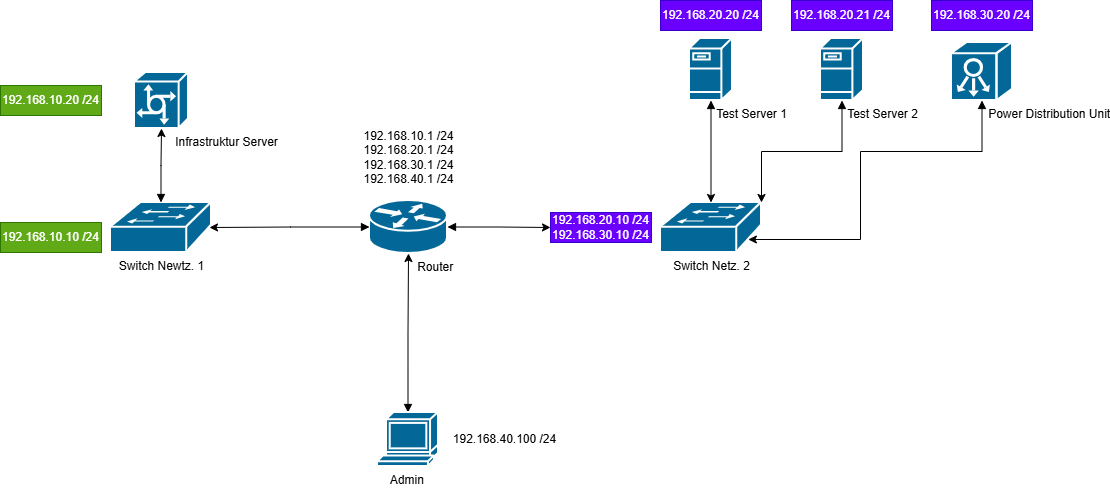

The diagram above was exported from draw.io. Its source (the exported page's mxGraphModel, read from the mxfile embedded in the PNG):
<mxGraphModel dx="1414" dy="743" grid="1" gridSize="10" guides="1" tooltips="1" connect="1" arrows="1" fold="1" page="1" pageScale="1" pageWidth="1169" pageHeight="827" math="0" shadow="0">
  <root>
    <mxCell id="0" />
    <mxCell id="1" parent="0" />
    <mxCell id="Qyx6STxpz8l8sF7s4ck4-21" edge="1" parent="1" source="Qyx6STxpz8l8sF7s4ck4-1" style="edgeStyle=orthogonalEdgeStyle;rounded=0;orthogonalLoop=1;jettySize=auto;html=1;exitX=0.5;exitY=0;exitDx=0;exitDy=0;exitPerimeter=0;startArrow=block;startFill=1;" target="Qyx6STxpz8l8sF7s4ck4-2">
      <mxGeometry relative="1" as="geometry" />
    </mxCell>
    <object label="Admin&amp;nbsp;" IP="192.168.0.20/24" id="Qyx6STxpz8l8sF7s4ck4-1">
      <mxCell parent="1" style="sketch=0;html=1;pointerEvents=1;dashed=0;fillColor=#036897;strokeColor=#ffffff;strokeWidth=2;verticalLabelPosition=bottom;verticalAlign=top;align=center;outlineConnect=0;shape=mxgraph.cisco.computers_and_peripherals.terminal;" vertex="1">
        <mxGeometry height="54" width="61" x="387" y="730" as="geometry" />
      </mxCell>
    </object>
    <mxCell id="Qyx6STxpz8l8sF7s4ck4-22" edge="1" parent="1" source="Qyx6STxpz8l8sF7s4ck4-2" style="edgeStyle=orthogonalEdgeStyle;rounded=0;orthogonalLoop=1;jettySize=auto;html=1;exitX=1;exitY=0.5;exitDx=0;exitDy=0;exitPerimeter=0;entryX=0;entryY=0.5;entryDx=0;entryDy=0;startArrow=block;startFill=1;" target="Qyx6STxpz8l8sF7s4ck4-14">
      <mxGeometry relative="1" as="geometry" />
    </mxCell>
    <mxCell id="Qyx6STxpz8l8sF7s4ck4-2" parent="1" style="strokeColor=#ffffff;sketch=0;html=1;pointerEvents=1;dashed=0;fillColor=#036897;strokeWidth=2;verticalLabelPosition=bottom;verticalAlign=top;align=center;outlineConnect=0;shape=mxgraph.cisco.routers.router;" value="&lt;span style=&quot;white-space: pre;&quot;&gt;&#09;&lt;/span&gt;&lt;span style=&quot;white-space: pre;&quot;&gt;&#09;&lt;/span&gt;Router" vertex="1">
      <mxGeometry height="53" width="78" x="379" y="518" as="geometry" />
    </mxCell>
    <mxCell id="Qyx6STxpz8l8sF7s4ck4-3" parent="1" style="strokeColor=#ffffff;sketch=0;html=1;pointerEvents=1;dashed=0;fillColor=#036897;strokeWidth=2;verticalLabelPosition=bottom;verticalAlign=top;align=center;outlineConnect=0;shape=mxgraph.cisco.switches.workgroup_switch;" value="Switch Newtz. 1" vertex="1">
      <mxGeometry height="50" width="101" x="120" y="520" as="geometry" />
    </mxCell>
    <mxCell id="Qyx6STxpz8l8sF7s4ck4-4" parent="1" style="strokeColor=#ffffff;sketch=0;html=1;pointerEvents=1;dashed=0;fillColor=#036897;strokeWidth=2;verticalLabelPosition=bottom;verticalAlign=top;align=center;outlineConnect=0;shape=mxgraph.cisco.switches.workgroup_switch;" value="Switch Netz. 2" vertex="1">
      <mxGeometry height="50" width="101" x="670" y="520" as="geometry" />
    </mxCell>
    <mxCell id="Qyx6STxpz8l8sF7s4ck4-5" parent="1" style="strokeColor=#ffffff;sketch=0;html=1;pointerEvents=1;dashed=0;fillColor=#036897;strokeWidth=2;verticalLabelPosition=bottom;verticalAlign=top;align=center;outlineConnect=0;shape=mxgraph.cisco.servers.communications_server;" value="&lt;span style=&quot;white-space: pre;&quot;&gt;&#09;&lt;/span&gt;&lt;span style=&quot;white-space: pre;&quot;&gt;&#09;&lt;/span&gt;&lt;span style=&quot;white-space: pre;&quot;&gt;&#09;&lt;/span&gt;&lt;span style=&quot;white-space: pre;&quot;&gt;&#09;&lt;/span&gt;&lt;span style=&quot;white-space: pre;&quot;&gt;&#09;&lt;/span&gt;Infrastruktur Server&amp;nbsp;" vertex="1">
      <mxGeometry height="56.00000000000001" width="54" x="144" y="390" as="geometry" />
    </mxCell>
    <mxCell id="Qyx6STxpz8l8sF7s4ck4-6" parent="1" style="strokeColor=#ffffff;sketch=0;html=1;pointerEvents=1;dashed=0;fillColor=#036897;strokeWidth=2;verticalLabelPosition=bottom;verticalAlign=top;align=center;outlineConnect=0;shape=mxgraph.cisco.servers.fileserver;" value="&lt;span style=&quot;white-space: pre;&quot;&gt;&#09;&lt;/span&gt;&lt;span style=&quot;white-space: pre;&quot;&gt;&#09;&lt;/span&gt;&lt;span style=&quot;white-space: pre;&quot;&gt;&#09;&lt;/span&gt;Test Server 1" vertex="1">
      <mxGeometry height="62" width="43" x="699" y="356" as="geometry" />
    </mxCell>
    <mxCell id="Qyx6STxpz8l8sF7s4ck4-7" parent="1" style="strokeColor=#ffffff;sketch=0;html=1;pointerEvents=1;dashed=0;fillColor=#036897;strokeWidth=2;verticalLabelPosition=bottom;verticalAlign=top;align=center;outlineConnect=0;shape=mxgraph.cisco.servers.fileserver;" value="&lt;span style=&quot;white-space: pre;&quot;&gt;&#09;&lt;/span&gt;&lt;span style=&quot;white-space: pre;&quot;&gt;&#09;&lt;/span&gt;&lt;span style=&quot;white-space: pre;&quot;&gt;&#09;&lt;/span&gt;Test Server 2" vertex="1">
      <mxGeometry height="62" width="43" x="830" y="356" as="geometry" />
    </mxCell>
    <mxCell id="Qyx6STxpz8l8sF7s4ck4-8" parent="1" style="sketch=0;html=1;pointerEvents=1;dashed=0;fillColor=#036897;strokeColor=#ffffff;strokeWidth=2;verticalLabelPosition=bottom;verticalAlign=top;align=center;outlineConnect=0;shape=mxgraph.cisco.controllers_and_modules.system_controller;" value="&lt;span style=&quot;white-space: pre;&quot;&gt;&#09;&lt;/span&gt;&lt;span style=&quot;white-space: pre;&quot;&gt;&#09;&lt;/span&gt;&lt;span style=&quot;white-space: pre;&quot;&gt;&#09;&lt;/span&gt;&lt;span style=&quot;white-space: pre;&quot;&gt;&#09;&lt;/span&gt;&lt;span style=&quot;white-space: pre;&quot;&gt;&#09;&lt;/span&gt;Power Distribution Unit" vertex="1">
      <mxGeometry height="57.99999999999999" width="61" x="961" y="360" as="geometry" />
    </mxCell>
    <mxCell id="Qyx6STxpz8l8sF7s4ck4-9" parent="1" style="text;html=1;whiteSpace=wrap;strokeColor=none;fillColor=none;align=center;verticalAlign=middle;rounded=0;" value="192.168.40.100 /24" vertex="1">
      <mxGeometry height="30" width="111" x="459" y="742" as="geometry" />
    </mxCell>
    <mxCell id="Qyx6STxpz8l8sF7s4ck4-10" parent="1" style="text;html=1;whiteSpace=wrap;strokeColor=none;fillColor=none;align=center;verticalAlign=middle;rounded=0;" value="192.168.10.1 /24&lt;div&gt;192.168.20.1 /24&lt;/div&gt;&lt;div&gt;192.168.30.1 /24&lt;/div&gt;&lt;div&gt;192.168.40.1 /24&lt;/div&gt;" vertex="1">
      <mxGeometry height="30" width="111" x="362.5" y="460" as="geometry" />
    </mxCell>
    <mxCell id="Qyx6STxpz8l8sF7s4ck4-11" parent="1" style="text;html=1;whiteSpace=wrap;strokeColor=#2D7600;fillColor=#60a917;align=center;verticalAlign=middle;rounded=0;fontColor=#ffffff;" value="192.168.10.10 /24" vertex="1">
      <mxGeometry height="30" width="101" x="10" y="540" as="geometry" />
    </mxCell>
    <mxCell id="Qyx6STxpz8l8sF7s4ck4-12" parent="1" style="text;html=1;whiteSpace=wrap;strokeColor=#2D7600;fillColor=#60a917;align=center;verticalAlign=middle;rounded=0;fontColor=#ffffff;" value="192.168.10.20 /24" vertex="1">
      <mxGeometry height="30" width="101" x="10" y="403" as="geometry" />
    </mxCell>
    <mxCell id="Qyx6STxpz8l8sF7s4ck4-14" parent="1" style="text;html=1;whiteSpace=wrap;strokeColor=#3700CC;fillColor=#6a00ff;align=center;verticalAlign=middle;rounded=0;fontColor=#ffffff;" value="192.168.20.10 /24&lt;div&gt;192.168.30.10 /24&lt;/div&gt;" vertex="1">
      <mxGeometry height="30" width="101" x="560" y="530" as="geometry" />
    </mxCell>
    <mxCell id="Qyx6STxpz8l8sF7s4ck4-15" parent="1" style="text;html=1;whiteSpace=wrap;strokeColor=#3700CC;fillColor=#6a00ff;align=center;verticalAlign=middle;rounded=0;fontColor=#ffffff;" value="192.168.20.20 /24" vertex="1">
      <mxGeometry height="30" width="101" x="670" y="318" as="geometry" />
    </mxCell>
    <mxCell id="Qyx6STxpz8l8sF7s4ck4-16" parent="1" style="text;html=1;whiteSpace=wrap;strokeColor=#3700CC;fillColor=#6a00ff;align=center;verticalAlign=middle;rounded=0;fontColor=#ffffff;" value="192.168.20.21 /24" vertex="1">
      <mxGeometry height="30" width="101" x="801" y="318" as="geometry" />
    </mxCell>
    <mxCell id="Qyx6STxpz8l8sF7s4ck4-17" parent="1" style="text;html=1;whiteSpace=wrap;strokeColor=#3700CC;fillColor=#6a00ff;align=center;verticalAlign=middle;rounded=0;fontColor=#ffffff;" value="192.168.30.20 /24" vertex="1">
      <mxGeometry height="30" width="101" x="941" y="318" as="geometry" />
    </mxCell>
    <mxCell id="Qyx6STxpz8l8sF7s4ck4-18" edge="1" parent="1" source="Qyx6STxpz8l8sF7s4ck4-6" style="edgeStyle=orthogonalEdgeStyle;rounded=0;orthogonalLoop=1;jettySize=auto;html=1;exitX=0.5;exitY=1;exitDx=0;exitDy=0;exitPerimeter=0;entryX=0.5;entryY=0;entryDx=0;entryDy=0;entryPerimeter=0;startArrow=block;startFill=1;" target="Qyx6STxpz8l8sF7s4ck4-4">
      <mxGeometry relative="1" as="geometry" />
    </mxCell>
    <mxCell id="Qyx6STxpz8l8sF7s4ck4-19" edge="1" parent="1" source="Qyx6STxpz8l8sF7s4ck4-7" style="edgeStyle=orthogonalEdgeStyle;rounded=0;orthogonalLoop=1;jettySize=auto;html=1;exitX=0.5;exitY=1;exitDx=0;exitDy=0;exitPerimeter=0;entryX=1;entryY=0;entryDx=0;entryDy=0;entryPerimeter=0;startArrow=block;startFill=1;" target="Qyx6STxpz8l8sF7s4ck4-4">
      <mxGeometry relative="1" as="geometry" />
    </mxCell>
    <mxCell id="Qyx6STxpz8l8sF7s4ck4-20" edge="1" parent="1" source="Qyx6STxpz8l8sF7s4ck4-8" style="edgeStyle=orthogonalEdgeStyle;rounded=0;orthogonalLoop=1;jettySize=auto;html=1;exitX=0.5;exitY=1;exitDx=0;exitDy=0;exitPerimeter=0;entryX=0.87;entryY=0.74;entryDx=0;entryDy=0;entryPerimeter=0;startArrow=block;startFill=1;" target="Qyx6STxpz8l8sF7s4ck4-4">
      <mxGeometry relative="1" as="geometry">
        <Array as="points">
          <mxPoint x="991.5" y="469" />
          <mxPoint x="870" y="469" />
          <mxPoint x="870" y="557" />
        </Array>
      </mxGeometry>
    </mxCell>
    <mxCell id="Qyx6STxpz8l8sF7s4ck4-23" edge="1" parent="1" source="Qyx6STxpz8l8sF7s4ck4-2" style="edgeStyle=orthogonalEdgeStyle;rounded=0;orthogonalLoop=1;jettySize=auto;html=1;exitX=0;exitY=0.5;exitDx=0;exitDy=0;exitPerimeter=0;entryX=0.98;entryY=0.5;entryDx=0;entryDy=0;entryPerimeter=0;startArrow=block;startFill=1;" target="Qyx6STxpz8l8sF7s4ck4-3">
      <mxGeometry relative="1" as="geometry" />
    </mxCell>
    <mxCell id="Qyx6STxpz8l8sF7s4ck4-24" edge="1" parent="1" source="Qyx6STxpz8l8sF7s4ck4-3" style="edgeStyle=orthogonalEdgeStyle;rounded=0;orthogonalLoop=1;jettySize=auto;html=1;exitX=0.5;exitY=0;exitDx=0;exitDy=0;exitPerimeter=0;entryX=0.5;entryY=1;entryDx=0;entryDy=0;entryPerimeter=0;strokeColor=light-dark(#000000,#FFFFFF);startArrow=block;startFill=1;" target="Qyx6STxpz8l8sF7s4ck4-5">
      <mxGeometry relative="1" as="geometry" />
    </mxCell>
  </root>
</mxGraphModel>